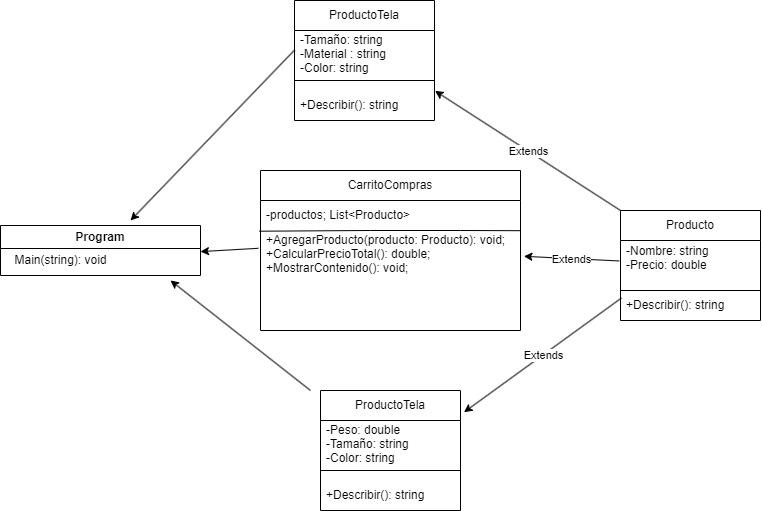

The diagram above was exported from draw.io. Its source (the exported page's mxGraphModel, read from the mxfile embedded in the PNG):
<mxGraphModel dx="2398" dy="670" grid="1" gridSize="10" guides="1" tooltips="1" connect="1" arrows="1" fold="1" page="1" pageScale="1" pageWidth="827" pageHeight="1169" math="0" shadow="0">
  <root>
    <mxCell id="0" />
    <mxCell id="1" parent="0" />
    <mxCell id="tTiAhxfOGSui28VWC4Qf-8" value="Producto" style="swimlane;fontStyle=0;childLayout=stackLayout;horizontal=1;startSize=30;horizontalStack=0;resizeParent=1;resizeParentMax=0;resizeLast=0;collapsible=1;marginBottom=0;whiteSpace=wrap;html=1;" vertex="1" parent="1">
      <mxGeometry x="670" y="230" width="140" height="110" as="geometry" />
    </mxCell>
    <mxCell id="tTiAhxfOGSui28VWC4Qf-9" value="-Nombre: string&lt;div&gt;-Precio: double&amp;nbsp;&lt;div&gt;&lt;br&gt;&lt;/div&gt;&lt;/div&gt;" style="text;strokeColor=none;fillColor=none;align=left;verticalAlign=middle;spacingLeft=4;spacingRight=4;overflow=hidden;points=[[0,0.5],[1,0.5]];portConstraint=eastwest;rotatable=0;whiteSpace=wrap;html=1;" vertex="1" parent="tTiAhxfOGSui28VWC4Qf-8">
      <mxGeometry y="30" width="140" height="50" as="geometry" />
    </mxCell>
    <mxCell id="tTiAhxfOGSui28VWC4Qf-12" value="" style="endArrow=none;html=1;rounded=0;" edge="1" parent="tTiAhxfOGSui28VWC4Qf-8" target="tTiAhxfOGSui28VWC4Qf-9">
      <mxGeometry width="50" height="50" relative="1" as="geometry">
        <mxPoint y="80" as="sourcePoint" />
        <mxPoint x="100.55999999999995" y="-36.849999999999966" as="targetPoint" />
        <Array as="points">
          <mxPoint x="140" y="80" />
        </Array>
      </mxGeometry>
    </mxCell>
    <mxCell id="tTiAhxfOGSui28VWC4Qf-10" value="+Describir(): string" style="text;strokeColor=none;fillColor=none;align=left;verticalAlign=middle;spacingLeft=4;spacingRight=4;overflow=hidden;points=[[0,0.5],[1,0.5]];portConstraint=eastwest;rotatable=0;whiteSpace=wrap;html=1;" vertex="1" parent="tTiAhxfOGSui28VWC4Qf-8">
      <mxGeometry y="80" width="140" height="30" as="geometry" />
    </mxCell>
    <mxCell id="tTiAhxfOGSui28VWC4Qf-13" value="ProductoTela" style="swimlane;fontStyle=0;childLayout=stackLayout;horizontal=1;startSize=30;horizontalStack=0;resizeParent=1;resizeParentMax=0;resizeLast=0;collapsible=1;marginBottom=0;whiteSpace=wrap;html=1;" vertex="1" parent="1">
      <mxGeometry x="344" y="20" width="140" height="120" as="geometry" />
    </mxCell>
    <mxCell id="tTiAhxfOGSui28VWC4Qf-14" value="-Tamaño: string&lt;div&gt;-Material : string&lt;/div&gt;&lt;div&gt;-Color: string&amp;nbsp;&lt;div&gt;&lt;br&gt;&lt;/div&gt;&lt;/div&gt;" style="text;strokeColor=none;fillColor=none;align=left;verticalAlign=middle;spacingLeft=4;spacingRight=4;overflow=hidden;points=[[0,0.5],[1,0.5]];portConstraint=eastwest;rotatable=0;whiteSpace=wrap;html=1;" vertex="1" parent="tTiAhxfOGSui28VWC4Qf-13">
      <mxGeometry y="30" width="140" height="60" as="geometry" />
    </mxCell>
    <mxCell id="tTiAhxfOGSui28VWC4Qf-15" value="" style="endArrow=none;html=1;rounded=0;" edge="1" parent="tTiAhxfOGSui28VWC4Qf-13" target="tTiAhxfOGSui28VWC4Qf-14">
      <mxGeometry width="50" height="50" relative="1" as="geometry">
        <mxPoint y="80" as="sourcePoint" />
        <mxPoint x="100.55999999999995" y="-36.849999999999966" as="targetPoint" />
        <Array as="points">
          <mxPoint x="140" y="80" />
        </Array>
      </mxGeometry>
    </mxCell>
    <mxCell id="tTiAhxfOGSui28VWC4Qf-16" value="+Describir(): string" style="text;strokeColor=none;fillColor=none;align=left;verticalAlign=middle;spacingLeft=4;spacingRight=4;overflow=hidden;points=[[0,0.5],[1,0.5]];portConstraint=eastwest;rotatable=0;whiteSpace=wrap;html=1;" vertex="1" parent="tTiAhxfOGSui28VWC4Qf-13">
      <mxGeometry y="90" width="140" height="30" as="geometry" />
    </mxCell>
    <mxCell id="tTiAhxfOGSui28VWC4Qf-17" value="ProductoTela" style="swimlane;fontStyle=0;childLayout=stackLayout;horizontal=1;startSize=30;horizontalStack=0;resizeParent=1;resizeParentMax=0;resizeLast=0;collapsible=1;marginBottom=0;whiteSpace=wrap;html=1;" vertex="1" parent="1">
      <mxGeometry x="370" y="410" width="140" height="120" as="geometry" />
    </mxCell>
    <mxCell id="tTiAhxfOGSui28VWC4Qf-18" value="-Peso: double&lt;div&gt;-Tamaño: string&lt;/div&gt;&lt;div&gt;-Color: string&amp;nbsp;&lt;div&gt;&lt;br&gt;&lt;/div&gt;&lt;/div&gt;" style="text;strokeColor=none;fillColor=none;align=left;verticalAlign=middle;spacingLeft=4;spacingRight=4;overflow=hidden;points=[[0,0.5],[1,0.5]];portConstraint=eastwest;rotatable=0;whiteSpace=wrap;html=1;" vertex="1" parent="tTiAhxfOGSui28VWC4Qf-17">
      <mxGeometry y="30" width="140" height="60" as="geometry" />
    </mxCell>
    <mxCell id="tTiAhxfOGSui28VWC4Qf-19" value="" style="endArrow=none;html=1;rounded=0;" edge="1" parent="tTiAhxfOGSui28VWC4Qf-17" target="tTiAhxfOGSui28VWC4Qf-18">
      <mxGeometry width="50" height="50" relative="1" as="geometry">
        <mxPoint y="80" as="sourcePoint" />
        <mxPoint x="100.55999999999995" y="-36.849999999999966" as="targetPoint" />
        <Array as="points">
          <mxPoint x="140" y="80" />
        </Array>
      </mxGeometry>
    </mxCell>
    <mxCell id="tTiAhxfOGSui28VWC4Qf-20" value="+Describir(): string" style="text;strokeColor=none;fillColor=none;align=left;verticalAlign=middle;spacingLeft=4;spacingRight=4;overflow=hidden;points=[[0,0.5],[1,0.5]];portConstraint=eastwest;rotatable=0;whiteSpace=wrap;html=1;" vertex="1" parent="tTiAhxfOGSui28VWC4Qf-17">
      <mxGeometry y="90" width="140" height="30" as="geometry" />
    </mxCell>
    <mxCell id="tTiAhxfOGSui28VWC4Qf-21" value="CarritoCompras" style="swimlane;fontStyle=0;childLayout=stackLayout;horizontal=1;startSize=30;horizontalStack=0;resizeParent=1;resizeParentMax=0;resizeLast=0;collapsible=1;marginBottom=0;whiteSpace=wrap;html=1;" vertex="1" parent="1">
      <mxGeometry x="310" y="190" width="260" height="160" as="geometry" />
    </mxCell>
    <mxCell id="tTiAhxfOGSui28VWC4Qf-24" value="-productos; List&amp;lt;Producto&amp;gt;" style="text;strokeColor=none;fillColor=none;align=left;verticalAlign=middle;spacingLeft=4;spacingRight=4;overflow=hidden;points=[[0,0.5],[1,0.5]];portConstraint=eastwest;rotatable=0;whiteSpace=wrap;html=1;" vertex="1" parent="tTiAhxfOGSui28VWC4Qf-21">
      <mxGeometry y="30" width="260" height="30" as="geometry" />
    </mxCell>
    <mxCell id="tTiAhxfOGSui28VWC4Qf-22" value="+AgregarProducto(producto: Producto): void;&lt;div&gt;+CalcularPrecioTotal(): double;&lt;/div&gt;&lt;div&gt;+MostrarContenido(): void;&lt;/div&gt;&lt;div&gt;&lt;br&gt;&lt;/div&gt;&lt;div&gt;&lt;br&gt;&lt;/div&gt;&lt;div&gt;&lt;br&gt;&lt;/div&gt;&lt;div&gt;&lt;br&gt;&lt;/div&gt;" style="text;strokeColor=none;fillColor=none;align=left;verticalAlign=middle;spacingLeft=4;spacingRight=4;overflow=hidden;points=[[0,0.5],[1,0.5]];portConstraint=eastwest;rotatable=0;whiteSpace=wrap;html=1;" vertex="1" parent="tTiAhxfOGSui28VWC4Qf-21">
      <mxGeometry y="60" width="260" height="100" as="geometry" />
    </mxCell>
    <mxCell id="tTiAhxfOGSui28VWC4Qf-23" value="" style="endArrow=none;html=1;rounded=0;entryX=0.999;entryY=0.002;entryDx=0;entryDy=0;entryPerimeter=0;exitX=-0.004;exitY=0.007;exitDx=0;exitDy=0;exitPerimeter=0;" edge="1" parent="tTiAhxfOGSui28VWC4Qf-21" target="tTiAhxfOGSui28VWC4Qf-22" source="tTiAhxfOGSui28VWC4Qf-22">
      <mxGeometry width="50" height="50" relative="1" as="geometry">
        <mxPoint y="80" as="sourcePoint" />
        <mxPoint x="100.55999999999995" y="-36.849999999999966" as="targetPoint" />
        <Array as="points">
          <mxPoint x="110" y="60" />
          <mxPoint x="200" y="60" />
        </Array>
      </mxGeometry>
    </mxCell>
    <mxCell id="tTiAhxfOGSui28VWC4Qf-25" value="Program" style="swimlane;whiteSpace=wrap;html=1;" vertex="1" parent="1">
      <mxGeometry x="50" y="245" width="200" height="50" as="geometry" />
    </mxCell>
    <mxCell id="tTiAhxfOGSui28VWC4Qf-27" value="Main(string): void" style="text;html=1;align=center;verticalAlign=middle;resizable=0;points=[];autosize=1;strokeColor=none;fillColor=none;" vertex="1" parent="tTiAhxfOGSui28VWC4Qf-25">
      <mxGeometry y="20" width="120" height="30" as="geometry" />
    </mxCell>
    <mxCell id="tTiAhxfOGSui28VWC4Qf-29" value="" style="endArrow=classic;html=1;rounded=0;" edge="1" parent="1">
      <mxGeometry width="50" height="50" relative="1" as="geometry">
        <mxPoint x="360" y="410" as="sourcePoint" />
        <mxPoint x="220" y="300" as="targetPoint" />
      </mxGeometry>
    </mxCell>
    <mxCell id="tTiAhxfOGSui28VWC4Qf-30" value="" style="endArrow=classic;html=1;rounded=0;exitX=-0.008;exitY=0.178;exitDx=0;exitDy=0;exitPerimeter=0;" edge="1" parent="1" source="tTiAhxfOGSui28VWC4Qf-22">
      <mxGeometry width="50" height="50" relative="1" as="geometry">
        <mxPoint x="324.02" y="229.99999999999997" as="sourcePoint" />
        <mxPoint x="250" y="271.1" as="targetPoint" />
      </mxGeometry>
    </mxCell>
    <mxCell id="tTiAhxfOGSui28VWC4Qf-31" value="" style="endArrow=classic;html=1;rounded=0;exitX=0.002;exitY=0.322;exitDx=0;exitDy=0;exitPerimeter=0;" edge="1" parent="1" source="tTiAhxfOGSui28VWC4Qf-14">
      <mxGeometry width="50" height="50" relative="1" as="geometry">
        <mxPoint x="380" y="-110" as="sourcePoint" />
        <mxPoint x="180" y="240" as="targetPoint" />
      </mxGeometry>
    </mxCell>
    <mxCell id="tTiAhxfOGSui28VWC4Qf-32" value="" style="endArrow=classic;html=1;rounded=0;entryX=1.025;entryY=0.181;entryDx=0;entryDy=0;entryPerimeter=0;exitX=0.007;exitY=0.25;exitDx=0;exitDy=0;exitPerimeter=0;" edge="1" parent="1" source="tTiAhxfOGSui28VWC4Qf-10" target="tTiAhxfOGSui28VWC4Qf-17">
      <mxGeometry relative="1" as="geometry">
        <mxPoint x="380" y="350" as="sourcePoint" />
        <mxPoint x="480" y="350" as="targetPoint" />
      </mxGeometry>
    </mxCell>
    <mxCell id="tTiAhxfOGSui28VWC4Qf-33" value="Extends" style="edgeLabel;resizable=0;html=1;;align=center;verticalAlign=middle;" connectable="0" vertex="1" parent="tTiAhxfOGSui28VWC4Qf-32">
      <mxGeometry relative="1" as="geometry" />
    </mxCell>
    <mxCell id="tTiAhxfOGSui28VWC4Qf-35" value="" style="endArrow=classic;html=1;rounded=0;entryX=1.013;entryY=0.258;entryDx=0;entryDy=0;entryPerimeter=0;exitX=-0.009;exitY=0.409;exitDx=0;exitDy=0;exitPerimeter=0;" edge="1" parent="1" source="tTiAhxfOGSui28VWC4Qf-9" target="tTiAhxfOGSui28VWC4Qf-22">
      <mxGeometry relative="1" as="geometry">
        <mxPoint x="677" y="303" as="sourcePoint" />
        <mxPoint x="524" y="442" as="targetPoint" />
      </mxGeometry>
    </mxCell>
    <mxCell id="tTiAhxfOGSui28VWC4Qf-36" value="Extends" style="edgeLabel;resizable=0;html=1;;align=center;verticalAlign=middle;" connectable="0" vertex="1" parent="tTiAhxfOGSui28VWC4Qf-35">
      <mxGeometry relative="1" as="geometry" />
    </mxCell>
    <mxCell id="tTiAhxfOGSui28VWC4Qf-37" value="" style="endArrow=classic;html=1;rounded=0;entryX=1.004;entryY=0.014;entryDx=0;entryDy=0;entryPerimeter=0;exitX=0;exitY=0;exitDx=0;exitDy=0;" edge="1" parent="1" source="tTiAhxfOGSui28VWC4Qf-8" target="tTiAhxfOGSui28VWC4Qf-16">
      <mxGeometry relative="1" as="geometry">
        <mxPoint x="626" y="127" as="sourcePoint" />
        <mxPoint x="530" y="123" as="targetPoint" />
      </mxGeometry>
    </mxCell>
    <mxCell id="tTiAhxfOGSui28VWC4Qf-38" value="Extends" style="edgeLabel;resizable=0;html=1;;align=center;verticalAlign=middle;" connectable="0" vertex="1" parent="tTiAhxfOGSui28VWC4Qf-37">
      <mxGeometry relative="1" as="geometry" />
    </mxCell>
  </root>
</mxGraphModel>